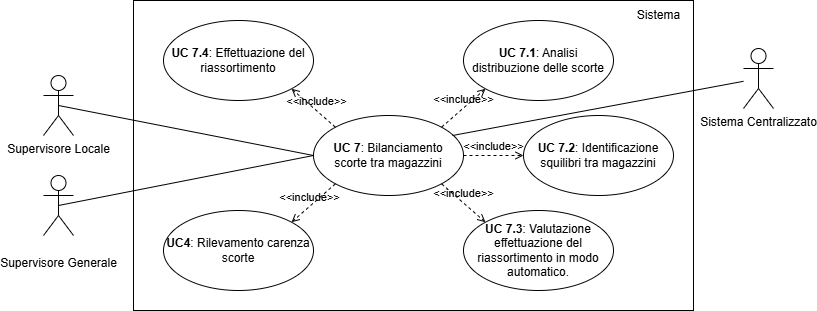

The diagram above was exported from draw.io. Its source (the exported page's mxGraphModel, read from the mxfile embedded in the PNG):
<mxGraphModel dx="1442" dy="785" grid="1" gridSize="10" guides="1" tooltips="1" connect="1" arrows="1" fold="1" page="1" pageScale="1" pageWidth="827" pageHeight="1169" math="0" shadow="0">
  <root>
    <mxCell id="0" />
    <mxCell id="1" parent="0" />
    <mxCell id="oSFr1A3x9K19JfRNHRjn-1" value="&lt;div&gt;&lt;br&gt;&lt;/div&gt;&lt;div&gt;Supervisore Generale&lt;/div&gt;&lt;div&gt;&lt;br&gt;&lt;/div&gt;" style="shape=umlActor;verticalLabelPosition=bottom;verticalAlign=top;html=1;outlineConnect=0;" parent="1" vertex="1">
      <mxGeometry x="120" y="425" width="30" height="60" as="geometry" />
    </mxCell>
    <mxCell id="oSFr1A3x9K19JfRNHRjn-2" value="" style="rounded=0;whiteSpace=wrap;html=1;" parent="1" vertex="1">
      <mxGeometry x="210" y="250" width="560" height="310" as="geometry" />
    </mxCell>
    <mxCell id="oSFr1A3x9K19JfRNHRjn-3" value="&lt;b&gt;UC 7&lt;/b&gt;: Bilanciamento&lt;div&gt;scorte tra magazzini&lt;/div&gt;" style="ellipse;whiteSpace=wrap;html=1;" parent="1" vertex="1">
      <mxGeometry x="390" y="365" width="150" height="80" as="geometry" />
    </mxCell>
    <mxCell id="oSFr1A3x9K19JfRNHRjn-5" value="Sistema" style="text;html=1;align=center;verticalAlign=middle;resizable=0;points=[];autosize=1;strokeColor=none;fillColor=none;" parent="1" vertex="1">
      <mxGeometry x="700" y="250" width="70" height="30" as="geometry" />
    </mxCell>
    <mxCell id="oSFr1A3x9K19JfRNHRjn-6" value="" style="endArrow=none;html=1;rounded=0;entryX=0;entryY=0.5;entryDx=0;entryDy=0;exitX=0.5;exitY=0.5;exitDx=0;exitDy=0;exitPerimeter=0;" parent="1" source="oSFr1A3x9K19JfRNHRjn-1" target="oSFr1A3x9K19JfRNHRjn-3" edge="1">
      <mxGeometry width="50" height="50" relative="1" as="geometry">
        <mxPoint x="184" y="370" as="sourcePoint" />
        <mxPoint x="404" y="400" as="targetPoint" />
      </mxGeometry>
    </mxCell>
    <mxCell id="oSFr1A3x9K19JfRNHRjn-33" value="&amp;lt;&amp;lt;include&amp;gt;&amp;gt;" style="html=1;verticalAlign=bottom;labelBackgroundColor=none;endArrow=open;endFill=0;dashed=1;rounded=0;exitX=0;exitY=1;exitDx=0;exitDy=0;entryX=1;entryY=0;entryDx=0;entryDy=0;" parent="1" source="oSFr1A3x9K19JfRNHRjn-3" target="Nz3vR0Y-3_hDgu5MlAsc-7" edge="1">
      <mxGeometry x="0.2" width="160" relative="1" as="geometry">
        <mxPoint x="429" y="510" as="sourcePoint" />
        <mxPoint x="480" y="590" as="targetPoint" />
        <mxPoint as="offset" />
      </mxGeometry>
    </mxCell>
    <mxCell id="oSFr1A3x9K19JfRNHRjn-34" value="&amp;lt;&amp;lt;include&amp;gt;&amp;gt;" style="html=1;verticalAlign=bottom;labelBackgroundColor=none;endArrow=open;endFill=0;dashed=1;rounded=0;exitX=0;exitY=0;exitDx=0;exitDy=0;entryX=1;entryY=1;entryDx=0;entryDy=0;" parent="1" source="oSFr1A3x9K19JfRNHRjn-3" target="oSFr1A3x9K19JfRNHRjn-47" edge="1">
      <mxGeometry x="-0.1429" width="160" relative="1" as="geometry">
        <mxPoint x="429" y="310" as="sourcePoint" />
        <mxPoint x="439" y="460" as="targetPoint" />
        <mxPoint as="offset" />
      </mxGeometry>
    </mxCell>
    <mxCell id="oSFr1A3x9K19JfRNHRjn-41" value="&lt;div&gt;Supervisore Locale&lt;/div&gt;&lt;div&gt;&lt;br&gt;&lt;/div&gt;&lt;div&gt;&lt;br&gt;&lt;/div&gt;" style="shape=umlActor;verticalLabelPosition=bottom;verticalAlign=top;html=1;outlineConnect=0;" parent="1" vertex="1">
      <mxGeometry x="120" y="325" width="30" height="60" as="geometry" />
    </mxCell>
    <mxCell id="oSFr1A3x9K19JfRNHRjn-42" value="" style="endArrow=none;html=1;rounded=0;entryX=0;entryY=0.5;entryDx=0;entryDy=0;exitX=0.5;exitY=0.5;exitDx=0;exitDy=0;exitPerimeter=0;" parent="1" source="oSFr1A3x9K19JfRNHRjn-41" target="oSFr1A3x9K19JfRNHRjn-3" edge="1">
      <mxGeometry width="50" height="50" relative="1" as="geometry">
        <mxPoint x="55" y="490" as="sourcePoint" />
        <mxPoint x="386" y="448" as="targetPoint" />
      </mxGeometry>
    </mxCell>
    <mxCell id="oSFr1A3x9K19JfRNHRjn-45" value="&amp;lt;&amp;lt;include&amp;gt;&amp;gt;" style="html=1;verticalAlign=bottom;labelBackgroundColor=none;endArrow=open;endFill=0;dashed=1;rounded=0;exitX=1;exitY=0;exitDx=0;exitDy=0;entryX=0;entryY=1;entryDx=0;entryDy=0;" parent="1" source="oSFr1A3x9K19JfRNHRjn-3" target="Nz3vR0Y-3_hDgu5MlAsc-1" edge="1">
      <mxGeometry width="160" relative="1" as="geometry">
        <mxPoint x="601.9669914110088" y="278.284271247462" as="sourcePoint" />
        <mxPoint x="439" y="380" as="targetPoint" />
      </mxGeometry>
    </mxCell>
    <mxCell id="oSFr1A3x9K19JfRNHRjn-46" value="&amp;lt;&amp;lt;include&amp;gt;&amp;gt;" style="html=1;verticalAlign=bottom;labelBackgroundColor=none;endArrow=open;endFill=0;dashed=1;rounded=0;exitX=1;exitY=0.5;exitDx=0;exitDy=0;entryX=0;entryY=0.5;entryDx=0;entryDy=0;" parent="1" source="oSFr1A3x9K19JfRNHRjn-3" target="Nz3vR0Y-3_hDgu5MlAsc-2" edge="1">
      <mxGeometry width="160" relative="1" as="geometry">
        <mxPoint x="580" y="410" as="sourcePoint" />
        <mxPoint x="570" y="470" as="targetPoint" />
      </mxGeometry>
    </mxCell>
    <mxCell id="oSFr1A3x9K19JfRNHRjn-47" value="&lt;b&gt;UC 7.4&lt;/b&gt;: Effettuazione del riassortimento" style="ellipse;whiteSpace=wrap;html=1;" parent="1" vertex="1">
      <mxGeometry x="240" y="270" width="150" height="80" as="geometry" />
    </mxCell>
    <mxCell id="oSFr1A3x9K19JfRNHRjn-49" value="&lt;b&gt;UC 7.3&lt;/b&gt;: Valutazione effettuazione del riassortimento in modo automatico." style="ellipse;whiteSpace=wrap;html=1;" parent="1" vertex="1">
      <mxGeometry x="540" y="460" width="150" height="80" as="geometry" />
    </mxCell>
    <mxCell id="oSFr1A3x9K19JfRNHRjn-50" value="&amp;lt;&amp;lt;include&amp;gt;&amp;gt;" style="html=1;verticalAlign=bottom;labelBackgroundColor=none;endArrow=open;endFill=0;dashed=1;rounded=0;exitX=1;exitY=1;exitDx=0;exitDy=0;entryX=0;entryY=0;entryDx=0;entryDy=0;" parent="1" source="oSFr1A3x9K19JfRNHRjn-3" target="oSFr1A3x9K19JfRNHRjn-49" edge="1">
      <mxGeometry width="160" relative="1" as="geometry">
        <mxPoint x="590" y="420" as="sourcePoint" />
        <mxPoint x="514" y="420" as="targetPoint" />
      </mxGeometry>
    </mxCell>
    <mxCell id="Nz3vR0Y-3_hDgu5MlAsc-1" value="&lt;b&gt;UC 7.1&lt;/b&gt;: Analisi distribuzione delle scorte" style="ellipse;whiteSpace=wrap;html=1;" parent="1" vertex="1">
      <mxGeometry x="540" y="270" width="150" height="80" as="geometry" />
    </mxCell>
    <mxCell id="Nz3vR0Y-3_hDgu5MlAsc-2" value="&lt;b&gt;UC 7.2&lt;/b&gt;: Identificazione squilibri tra magazzini" style="ellipse;whiteSpace=wrap;html=1;" parent="1" vertex="1">
      <mxGeometry x="600" y="365" width="150" height="80" as="geometry" />
    </mxCell>
    <mxCell id="Nz3vR0Y-3_hDgu5MlAsc-7" value="&lt;b&gt;UC4&lt;/b&gt;: Rilevamento carenza scorte" style="ellipse;whiteSpace=wrap;html=1;" parent="1" vertex="1">
      <mxGeometry x="240" y="460" width="150" height="80" as="geometry" />
    </mxCell>
    <mxCell id="Z-j6SkZbpjUKoVLzxtku-1" value="&lt;div&gt;Sistema Centralizzato&lt;/div&gt;&lt;div&gt;&lt;br&gt;&lt;/div&gt;&lt;div&gt;&lt;br&gt;&lt;/div&gt;" style="shape=umlActor;verticalLabelPosition=bottom;verticalAlign=top;html=1;outlineConnect=0;" parent="1" vertex="1">
      <mxGeometry x="820" y="298" width="30" height="60" as="geometry" />
    </mxCell>
    <mxCell id="Z-j6SkZbpjUKoVLzxtku-2" value="" style="endArrow=none;html=1;rounded=0;exitX=0.915;exitY=0.218;exitDx=0;exitDy=0;exitPerimeter=0;" parent="1" target="Z-j6SkZbpjUKoVLzxtku-1" edge="1">
      <mxGeometry width="50" height="50" relative="1" as="geometry">
        <mxPoint x="529" y="385" as="sourcePoint" />
        <mxPoint x="984.5" y="684" as="targetPoint" />
      </mxGeometry>
    </mxCell>
  </root>
</mxGraphModel>